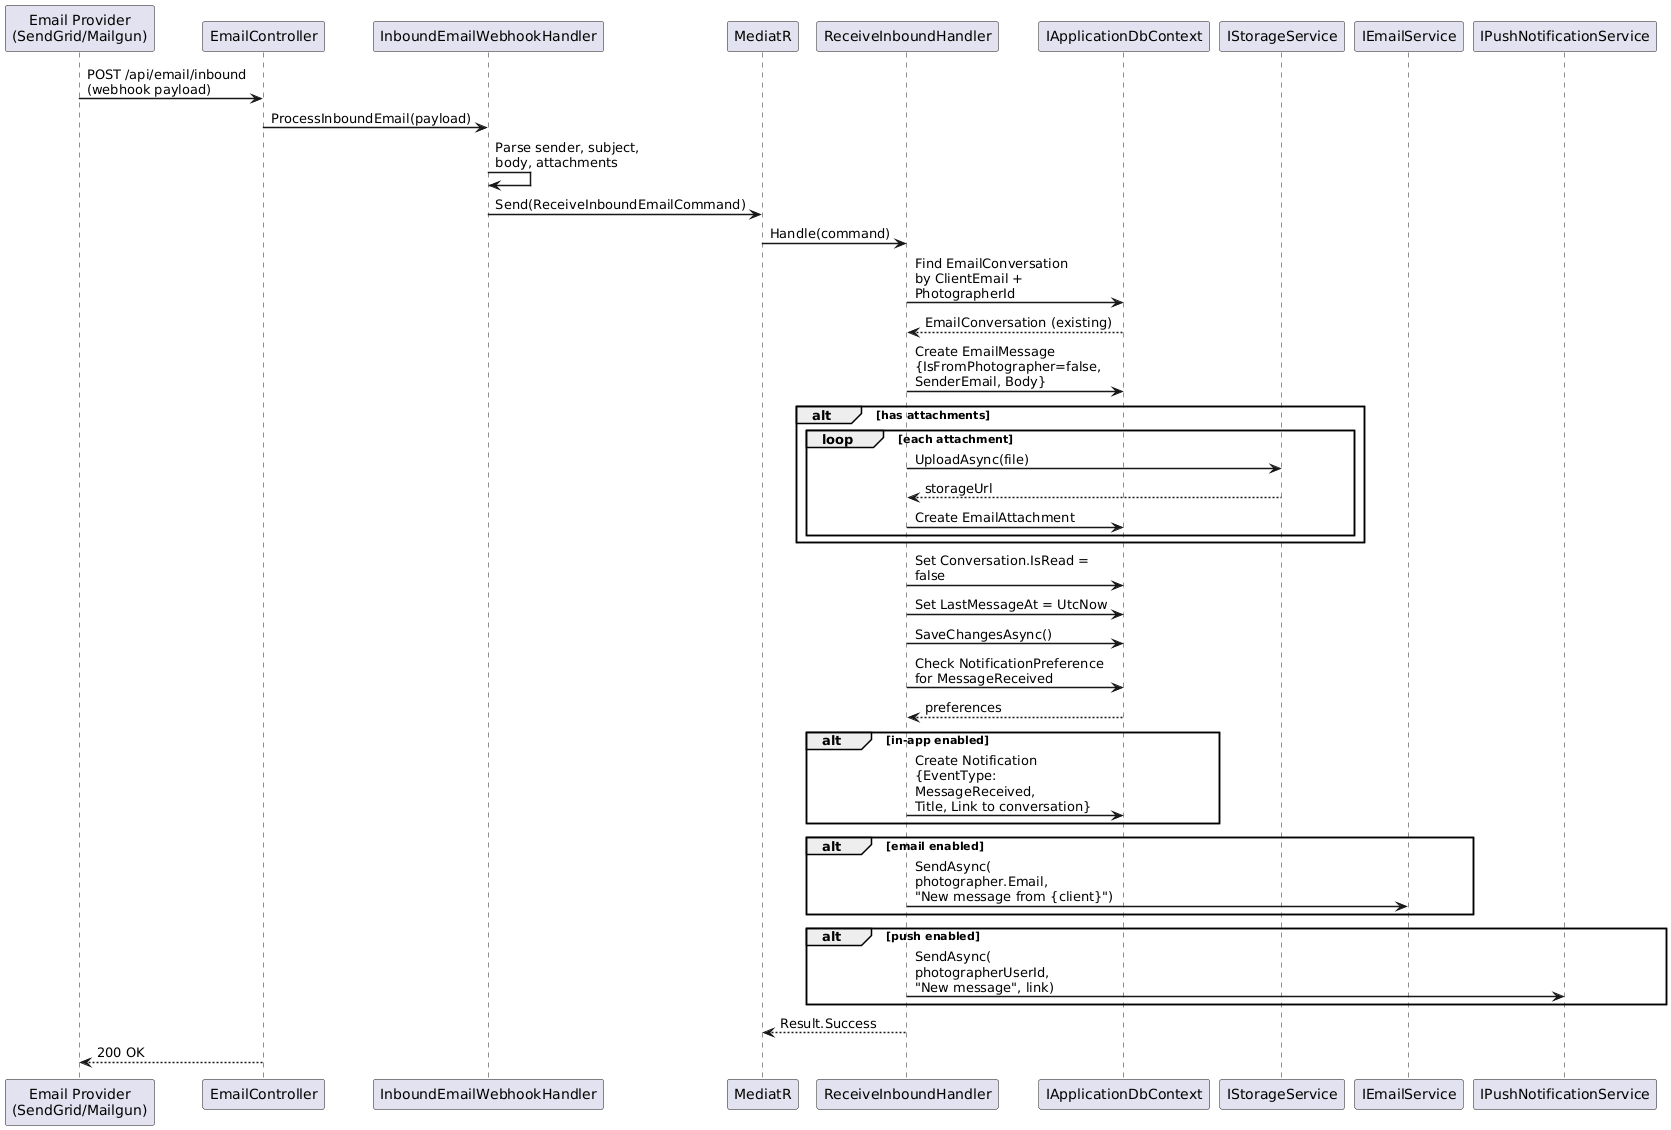

The diagram above was rendered by PlantUML. Its source (embedded in the PNG):
@startuml
skinparam sequenceArrowThickness 1.5
skinparam maxMessageSize 200

participant "Email Provider\n(SendGrid/Mailgun)" as EP
participant "EmailController" as API
participant "InboundEmailWebhookHandler" as Webhook
participant "MediatR" as M
participant "ReceiveInboundHandler" as Handler
participant "IApplicationDbContext" as DB
participant "IStorageService" as Storage
participant "IEmailService" as Email
participant "IPushNotificationService" as Push

EP -> API : POST /api/email/inbound\n(webhook payload)
API -> Webhook : ProcessInboundEmail(payload)
Webhook -> Webhook : Parse sender, subject,\nbody, attachments
Webhook -> M : Send(ReceiveInboundEmailCommand)
M -> Handler : Handle(command)

Handler -> DB : Find EmailConversation\nby ClientEmail + PhotographerId
DB --> Handler : EmailConversation (existing)

Handler -> DB : Create EmailMessage\n{IsFromPhotographer=false,\nSenderEmail, Body}

alt has attachments
  loop each attachment
    Handler -> Storage : UploadAsync(file)
    Storage --> Handler : storageUrl
    Handler -> DB : Create EmailAttachment
  end
end

Handler -> DB : Set Conversation.IsRead = false
Handler -> DB : Set LastMessageAt = UtcNow
Handler -> DB : SaveChangesAsync()

Handler -> DB : Check NotificationPreference\nfor MessageReceived
DB --> Handler : preferences

alt in-app enabled
  Handler -> DB : Create Notification\n{EventType: MessageReceived,\nTitle, Link to conversation}
end

alt email enabled
  Handler -> Email : SendAsync(\nphotographer.Email,\n"New message from {client}")
end

alt push enabled
  Handler -> Push : SendAsync(\nphotographerUserId,\n"New message", link)
end

Handler --> M : Result.Success
API --> EP : 200 OK

@enduml